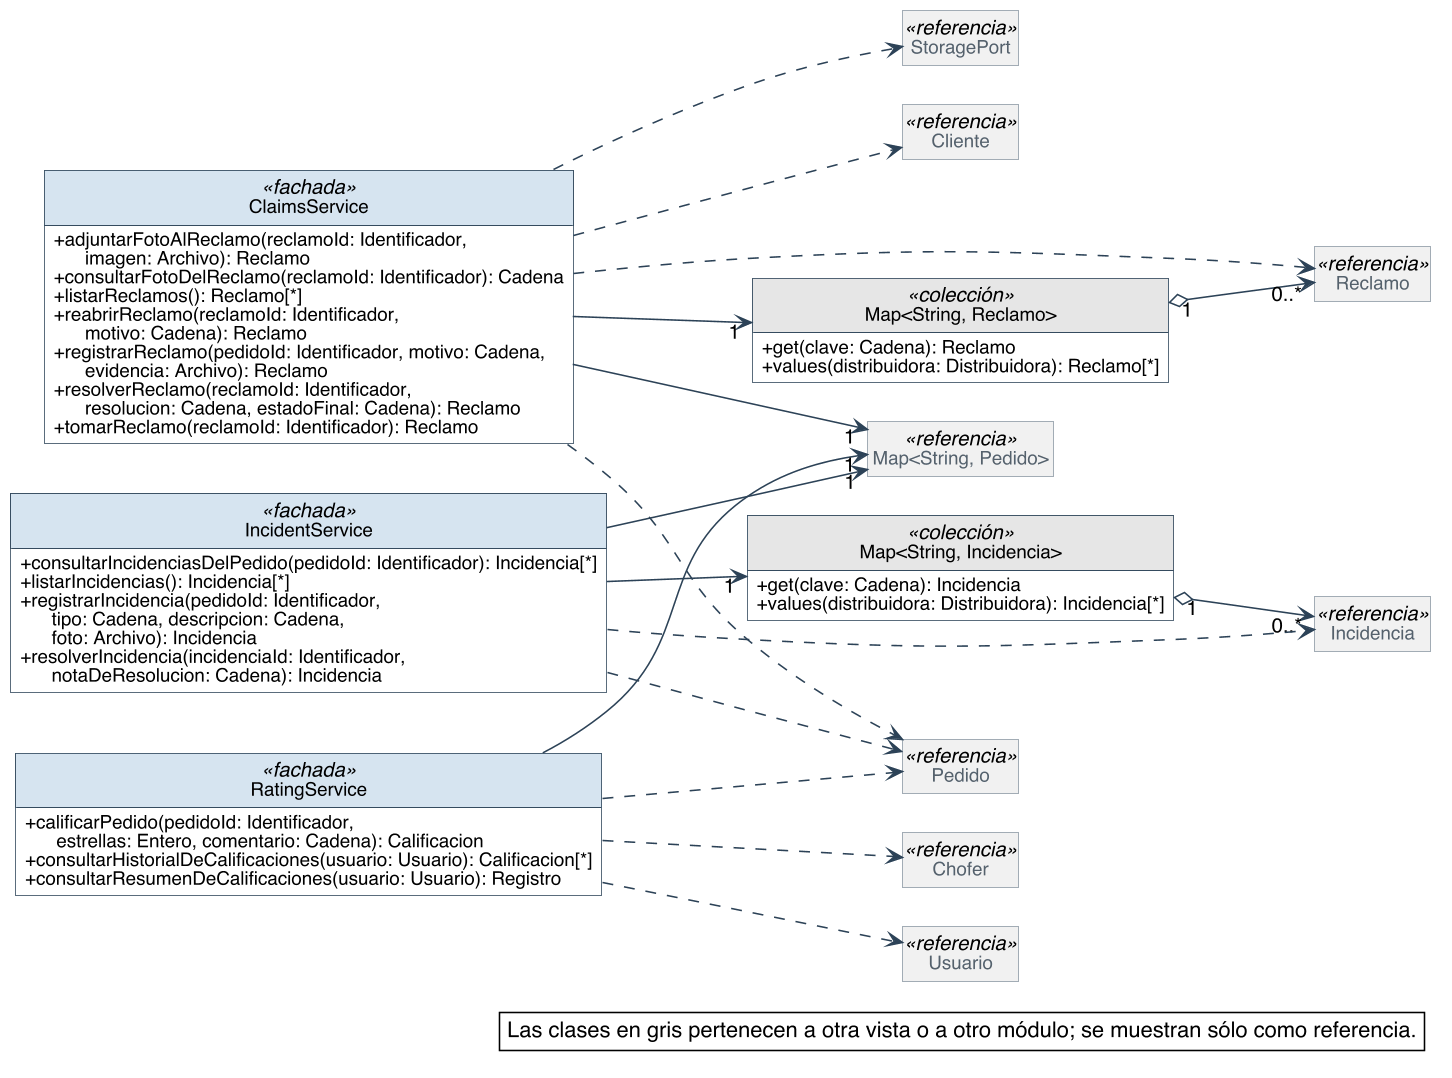

The diagram above was rendered by PlantUML. Its source (embedded in the PNG):
@startuml
skinparam backgroundColor #FFFFFF
skinparam shadowing false
skinparam defaultFontName Helvetica
skinparam defaultFontSize 13
skinparam dpi 150
skinparam nodesep 40
skinparam ranksep 55
skinparam classAttributeIconSize 0
skinparam roundCorner 0
skinparam genericDisplay old
skinparam class {
  BorderColor #2C4257
  BackgroundColor #FFFFFF
  ArrowColor #2C4257
  FontSize 14
  AttributeFontSize 12
  HeaderBackgroundColor #E8EEF3
}
skinparam class<<referencia>> {
  BackgroundColor #F1F1F1
  BorderColor #8A97A3
  FontColor #55616C
}
skinparam class<<fachada>> {
  HeaderBackgroundColor #D6E4F0
}
skinparam class<<use case>> {
  HeaderBackgroundColor #D6E4F0
}
skinparam class<<fabricación pura>> {
  HeaderBackgroundColor #F3E9CF
}
skinparam class<<colección>> {
  HeaderBackgroundColor #E6E6E6
}
skinparam class<<adaptador>> {
  HeaderBackgroundColor #DCEBDD
}
skinparam interface {
  BorderColor #2C4257
  BackgroundColor #FFFFFF
  HeaderBackgroundColor #DCEBDD
  FontSize 14
  AttributeFontSize 12
}
skinparam note {
  BackgroundColor #FFFFFF
  BorderColor #2C4257
}
skinparam packageStyle rectangle
skinparam package {
  BorderColor #8A97A3
  FontSize 13
  FontColor #55616C
}
hide circle
hide empty members

left to right direction
skinparam nodesep 25
skinparam ranksep 90
class ClaimsService <<fachada>> {
  + adjuntarFotoAlReclamo(reclamoId: Identificador,\n      imagen: Archivo): Reclamo
  + consultarFotoDelReclamo(reclamoId: Identificador): Cadena
  + listarReclamos(): Reclamo[*]
  + reabrirReclamo(reclamoId: Identificador,\n      motivo: Cadena): Reclamo
  + registrarReclamo(pedidoId: Identificador, motivo: Cadena,\n      evidencia: Archivo): Reclamo
  + resolverReclamo(reclamoId: Identificador,\n      resolucion: Cadena, estadoFinal: Cadena): Reclamo
  + tomarReclamo(reclamoId: Identificador): Reclamo
}
class "Map<String, Reclamo>" as Map_String_Reclamo <<colección>> {
  + get(clave: Cadena): Reclamo
  + values(distribuidora: Distribuidora): Reclamo[*]
}
class IncidentService <<fachada>> {
  + consultarIncidenciasDelPedido(pedidoId: Identificador): Incidencia[*]
  + listarIncidencias(): Incidencia[*]
  + registrarIncidencia(pedidoId: Identificador,\n      tipo: Cadena, descripcion: Cadena,\n      foto: Archivo): Incidencia
  + resolverIncidencia(incidenciaId: Identificador,\n      notaDeResolucion: Cadena): Incidencia
}
class "Map<String, Incidencia>" as Map_String_Incidencia <<colección>> {
  + get(clave: Cadena): Incidencia
  + values(distribuidora: Distribuidora): Incidencia[*]
}
class RatingService <<fachada>> {
  + calificarPedido(pedidoId: Identificador,\n      estrellas: Entero, comentario: Cadena): Calificacion
  + consultarHistorialDeCalificaciones(usuario: Usuario): Calificacion[*]
  + consultarResumenDeCalificaciones(usuario: Usuario): Registro
}
class Reclamo <<referencia>>
class Incidencia <<referencia>>
class "Map<String, Pedido>" as Map_String_Pedido <<referencia>>
class Pedido <<referencia>>
class Chofer <<referencia>>
class StoragePort <<referencia>>
class Usuario <<referencia>>
class Cliente <<referencia>>

Map_String_Reclamo "1" o--> "0..*" Reclamo
Map_String_Incidencia "1" o--> "0..*" Incidencia
ClaimsService --> "1" Map_String_Pedido
ClaimsService --> "1" Map_String_Reclamo
IncidentService --> "1" Map_String_Incidencia
IncidentService --> "1" Map_String_Pedido
RatingService --> "1" Map_String_Pedido
ClaimsService ..> Cliente
ClaimsService ..> Pedido
ClaimsService ..> Reclamo
ClaimsService ..> StoragePort
IncidentService ..> Incidencia
IncidentService ..> Pedido
RatingService ..> Chofer
RatingService ..> Pedido
RatingService ..> Usuario

legend bottom right
  Las clases en gris pertenecen a otra vista o a otro módulo; se muestran sólo como referencia.
endlegend
@enduml